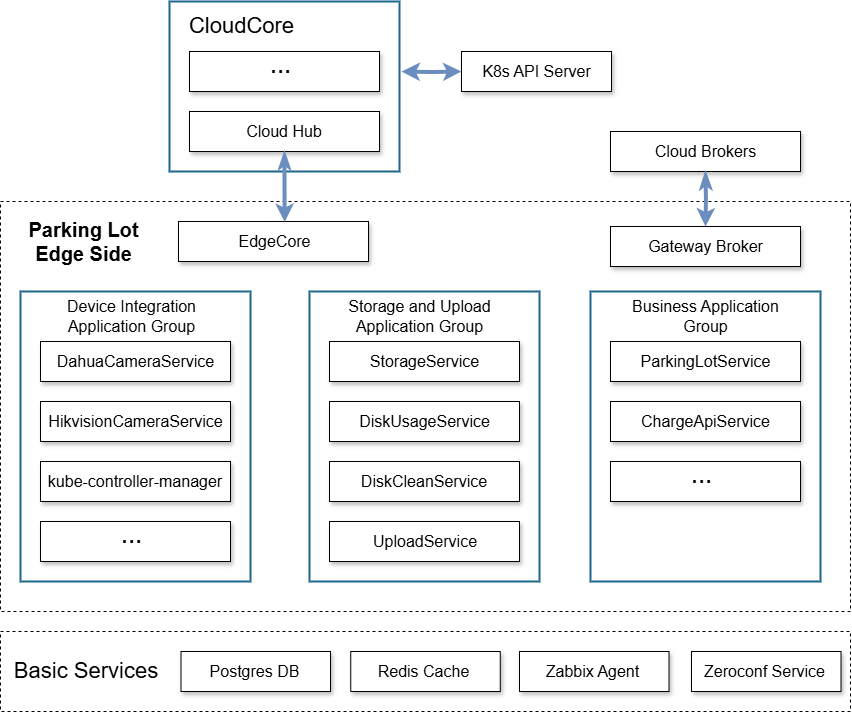

The diagram above was exported from draw.io. Its source (the exported page's mxGraphModel, read from the mxfile embedded in the PNG):
<mxGraphModel dx="2585" dy="1162" grid="1" gridSize="10" guides="1" tooltips="1" connect="1" arrows="1" fold="1" page="1" pageScale="1" pageWidth="850" pageHeight="1100" math="0" shadow="0">
  <root>
    <mxCell id="0" />
    <mxCell id="1" parent="0" />
    <mxCell id="2" value="" style="rounded=0;whiteSpace=wrap;html=1;dashed=1;" vertex="1" parent="1">
      <mxGeometry x="1519" y="1760" width="850" height="410" as="geometry" />
    </mxCell>
    <mxCell id="3" value="" style="rounded=0;whiteSpace=wrap;html=1;strokeWidth=2;strokeColor=#1C678C;" vertex="1" parent="1">
      <mxGeometry x="1539" y="1850" width="230" height="290" as="geometry" />
    </mxCell>
    <mxCell id="4" value="&lt;font style=&quot;font-size: 16px;&quot;&gt;Device Integration Application Group&lt;/font&gt;" style="text;html=1;align=center;verticalAlign=middle;whiteSpace=wrap;rounded=0;" vertex="1" parent="1">
      <mxGeometry x="1561" y="1860" width="178.5" height="30" as="geometry" />
    </mxCell>
    <mxCell id="5" value="" style="rounded=0;whiteSpace=wrap;html=1;shadow=1;" vertex="1" parent="1">
      <mxGeometry x="1559" y="1900" width="190" height="40" as="geometry" />
    </mxCell>
    <mxCell id="6" value="" style="rounded=0;whiteSpace=wrap;html=1;shadow=1;" vertex="1" parent="1">
      <mxGeometry x="1559" y="1960" width="190" height="40" as="geometry" />
    </mxCell>
    <mxCell id="7" value="" style="rounded=0;whiteSpace=wrap;html=1;shadow=1;" vertex="1" parent="1">
      <mxGeometry x="1559" y="2020" width="190" height="40" as="geometry" />
    </mxCell>
    <mxCell id="8" value="&lt;font style=&quot;font-size: 16px;&quot;&gt;DahuaCameraService&lt;/font&gt;" style="text;html=1;align=center;verticalAlign=middle;whiteSpace=wrap;rounded=0;" vertex="1" parent="1">
      <mxGeometry x="1581.5" y="1905" width="145" height="30" as="geometry" />
    </mxCell>
    <mxCell id="9" value="&lt;font style=&quot;font-size: 16px;&quot;&gt;HikvisionCameraService&lt;/font&gt;" style="text;html=1;align=center;verticalAlign=middle;whiteSpace=wrap;rounded=0;" vertex="1" parent="1">
      <mxGeometry x="1581.5" y="1965" width="145" height="30" as="geometry" />
    </mxCell>
    <mxCell id="10" value="&lt;font style=&quot;font-size: 16px;&quot;&gt;kube-controller-manager&lt;/font&gt;" style="text;html=1;align=center;verticalAlign=middle;whiteSpace=wrap;rounded=0;" vertex="1" parent="1">
      <mxGeometry x="1559" y="2025" width="190" height="30" as="geometry" />
    </mxCell>
    <mxCell id="11" value="" style="rounded=0;whiteSpace=wrap;html=1;shadow=1;" vertex="1" parent="1">
      <mxGeometry x="1559" y="2080" width="190" height="40" as="geometry" />
    </mxCell>
    <mxCell id="12" value="&lt;font style=&quot;font-size: 26px;&quot;&gt;...&lt;/font&gt;" style="text;html=1;align=center;verticalAlign=middle;whiteSpace=wrap;rounded=0;" vertex="1" parent="1">
      <mxGeometry x="1581.5" y="2080" width="137.5" height="25" as="geometry" />
    </mxCell>
    <mxCell id="13" value="" style="rounded=0;whiteSpace=wrap;html=1;strokeWidth=2;strokeColor=#1C678C;" vertex="1" parent="1">
      <mxGeometry x="1828" y="1850" width="230" height="290" as="geometry" />
    </mxCell>
    <mxCell id="14" value="" style="rounded=0;whiteSpace=wrap;html=1;shadow=1;" vertex="1" parent="1">
      <mxGeometry x="1848" y="1900" width="190" height="40" as="geometry" />
    </mxCell>
    <mxCell id="15" value="" style="rounded=0;whiteSpace=wrap;html=1;shadow=1;" vertex="1" parent="1">
      <mxGeometry x="1848" y="1960" width="190" height="40" as="geometry" />
    </mxCell>
    <mxCell id="16" value="" style="rounded=0;whiteSpace=wrap;html=1;shadow=1;" vertex="1" parent="1">
      <mxGeometry x="1848" y="2020" width="190" height="40" as="geometry" />
    </mxCell>
    <mxCell id="17" value="&lt;font style=&quot;font-size: 16px;&quot;&gt;StorageService&lt;/font&gt;" style="text;html=1;align=center;verticalAlign=middle;whiteSpace=wrap;rounded=0;" vertex="1" parent="1">
      <mxGeometry x="1870.5" y="1905" width="145" height="30" as="geometry" />
    </mxCell>
    <mxCell id="18" value="&lt;font style=&quot;font-size: 16px;&quot;&gt;DiskUsageService&lt;/font&gt;" style="text;html=1;align=center;verticalAlign=middle;whiteSpace=wrap;rounded=0;" vertex="1" parent="1">
      <mxGeometry x="1870.5" y="1965" width="145" height="30" as="geometry" />
    </mxCell>
    <mxCell id="19" value="&lt;font style=&quot;font-size: 16px;&quot;&gt;DiskCleanService&lt;/font&gt;" style="text;html=1;align=center;verticalAlign=middle;whiteSpace=wrap;rounded=0;" vertex="1" parent="1">
      <mxGeometry x="1848" y="2025" width="190" height="30" as="geometry" />
    </mxCell>
    <mxCell id="20" value="" style="rounded=0;whiteSpace=wrap;html=1;shadow=1;" vertex="1" parent="1">
      <mxGeometry x="1848" y="2080" width="190" height="40" as="geometry" />
    </mxCell>
    <mxCell id="21" value="" style="rounded=0;whiteSpace=wrap;html=1;strokeWidth=2;strokeColor=#1C678C;" vertex="1" parent="1">
      <mxGeometry x="2109" y="1850" width="230" height="290" as="geometry" />
    </mxCell>
    <mxCell id="22" value="" style="rounded=0;whiteSpace=wrap;html=1;shadow=1;" vertex="1" parent="1">
      <mxGeometry x="2129" y="1900" width="190" height="40" as="geometry" />
    </mxCell>
    <mxCell id="23" value="" style="rounded=0;whiteSpace=wrap;html=1;shadow=1;" vertex="1" parent="1">
      <mxGeometry x="2129" y="1960" width="190" height="40" as="geometry" />
    </mxCell>
    <mxCell id="24" value="&lt;font style=&quot;font-size: 16px;&quot;&gt;ParkingLotService&lt;/font&gt;" style="text;html=1;align=center;verticalAlign=middle;whiteSpace=wrap;rounded=0;" vertex="1" parent="1">
      <mxGeometry x="2151.5" y="1905" width="145" height="30" as="geometry" />
    </mxCell>
    <mxCell id="25" value="&lt;font style=&quot;font-size: 16px;&quot;&gt;ChargeApiService&lt;/font&gt;" style="text;html=1;align=center;verticalAlign=middle;whiteSpace=wrap;rounded=0;" vertex="1" parent="1">
      <mxGeometry x="2151.5" y="1965" width="145" height="30" as="geometry" />
    </mxCell>
    <mxCell id="26" value="" style="rounded=0;whiteSpace=wrap;html=1;shadow=1;" vertex="1" parent="1">
      <mxGeometry x="2129" y="2020" width="190" height="40" as="geometry" />
    </mxCell>
    <mxCell id="27" value="&lt;font style=&quot;font-size: 26px;&quot;&gt;...&lt;/font&gt;" style="text;html=1;align=center;verticalAlign=middle;whiteSpace=wrap;rounded=0;" vertex="1" parent="1">
      <mxGeometry x="2151.5" y="2020" width="137.5" height="25" as="geometry" />
    </mxCell>
    <mxCell id="28" value="&lt;font style=&quot;font-size: 16px;&quot;&gt;UploadService&lt;/font&gt;" style="text;html=1;align=center;verticalAlign=middle;whiteSpace=wrap;rounded=0;" vertex="1" parent="1">
      <mxGeometry x="1849" y="2085" width="190" height="30" as="geometry" />
    </mxCell>
    <mxCell id="29" value="&lt;font style=&quot;font-size: 16px;&quot;&gt;DahuaCameraService&lt;/font&gt;" style="text;html=1;align=center;verticalAlign=middle;whiteSpace=wrap;rounded=0;" vertex="1" parent="1">
      <mxGeometry x="1719.5" y="1785" width="145" height="30" as="geometry" />
    </mxCell>
    <mxCell id="30" value="" style="rounded=0;whiteSpace=wrap;html=1;shadow=1;" vertex="1" parent="1">
      <mxGeometry x="1697" y="1780" width="190" height="40" as="geometry" />
    </mxCell>
    <mxCell id="31" value="&lt;font style=&quot;font-size: 16px;&quot;&gt;DahuaCameraService&lt;/font&gt;" style="text;html=1;align=center;verticalAlign=middle;whiteSpace=wrap;rounded=0;" vertex="1" parent="1">
      <mxGeometry x="2151.5" y="1790" width="145" height="30" as="geometry" />
    </mxCell>
    <mxCell id="32" value="" style="rounded=0;whiteSpace=wrap;html=1;shadow=1;" vertex="1" parent="1">
      <mxGeometry x="2129" y="1785" width="190" height="40" as="geometry" />
    </mxCell>
    <mxCell id="33" value="&lt;font style=&quot;font-size: 16px;&quot;&gt;EdgeCore&lt;/font&gt;" style="text;html=1;align=center;verticalAlign=middle;whiteSpace=wrap;rounded=0;" vertex="1" parent="1">
      <mxGeometry x="1721" y="1785" width="145" height="30" as="geometry" />
    </mxCell>
    <mxCell id="34" value="&lt;span style=&quot;font-size: 16px;&quot;&gt;Gateway Broker&lt;/span&gt;" style="text;html=1;align=center;verticalAlign=middle;whiteSpace=wrap;rounded=0;" vertex="1" parent="1">
      <mxGeometry x="2151.5" y="1790" width="145" height="30" as="geometry" />
    </mxCell>
    <mxCell id="35" value="&lt;font style=&quot;font-size: 16px;&quot;&gt;DahuaCameraService&lt;/font&gt;" style="text;html=1;align=center;verticalAlign=middle;whiteSpace=wrap;rounded=0;" vertex="1" parent="1">
      <mxGeometry x="2151.5" y="1695" width="145" height="30" as="geometry" />
    </mxCell>
    <mxCell id="36" value="" style="rounded=0;whiteSpace=wrap;html=1;shadow=1;" vertex="1" parent="1">
      <mxGeometry x="2129" y="1690" width="190" height="40" as="geometry" />
    </mxCell>
    <mxCell id="37" style="edgeStyle=orthogonalEdgeStyle;rounded=0;orthogonalLoop=1;jettySize=auto;html=1;entryX=0.5;entryY=0;entryDx=0;entryDy=0;startArrow=classicThin;startFill=1;strokeWidth=4;fillColor=#dae8fc;strokeColor=#6c8ebf;" edge="1" target="32" parent="1">
      <mxGeometry relative="1" as="geometry">
        <mxPoint x="2224" y="1730" as="sourcePoint" />
      </mxGeometry>
    </mxCell>
    <mxCell id="38" value="&lt;span style=&quot;font-size: 16px;&quot;&gt;Cloud Brokers&lt;/span&gt;" style="text;html=1;align=center;verticalAlign=middle;whiteSpace=wrap;rounded=0;" vertex="1" parent="1">
      <mxGeometry x="2151.5" y="1695" width="145" height="30" as="geometry" />
    </mxCell>
    <mxCell id="39" value="" style="rounded=0;whiteSpace=wrap;html=1;strokeWidth=2;strokeColor=#1C678C;" vertex="1" parent="1">
      <mxGeometry x="1688" y="1560" width="230" height="170" as="geometry" />
    </mxCell>
    <mxCell id="40" value="&lt;font style=&quot;font-size: 22px;&quot;&gt;CloudCore&lt;/font&gt;" style="text;html=1;align=center;verticalAlign=middle;whiteSpace=wrap;rounded=0;" vertex="1" parent="1">
      <mxGeometry x="1688" y="1570" width="145" height="30" as="geometry" />
    </mxCell>
    <mxCell id="41" value="" style="rounded=0;whiteSpace=wrap;html=1;shadow=1;" vertex="1" parent="1">
      <mxGeometry x="1708" y="1670" width="190" height="40" as="geometry" />
    </mxCell>
    <mxCell id="42" value="&lt;font style=&quot;font-size: 16px;&quot;&gt;Cloud Hub&lt;/font&gt;" style="text;html=1;align=center;verticalAlign=middle;whiteSpace=wrap;rounded=0;" vertex="1" parent="1">
      <mxGeometry x="1708" y="1675" width="190" height="30" as="geometry" />
    </mxCell>
    <mxCell id="43" style="edgeStyle=orthogonalEdgeStyle;rounded=0;orthogonalLoop=1;jettySize=auto;html=1;entryX=0;entryY=0.5;entryDx=0;entryDy=0;startArrow=classic;startFill=1;strokeWidth=4;fillColor=#dae8fc;strokeColor=#6c8ebf;" edge="1" target="46" parent="1">
      <mxGeometry relative="1" as="geometry">
        <mxPoint x="1920" y="1630" as="sourcePoint" />
        <mxPoint x="1957" y="1629.9999999999998" as="targetPoint" />
      </mxGeometry>
    </mxCell>
    <mxCell id="44" value="" style="rounded=0;whiteSpace=wrap;html=1;shadow=1;" vertex="1" parent="1">
      <mxGeometry x="1708" y="1610" width="190" height="40" as="geometry" />
    </mxCell>
    <mxCell id="45" value="&lt;font style=&quot;font-size: 26px;&quot;&gt;...&lt;/font&gt;" style="text;html=1;align=center;verticalAlign=middle;whiteSpace=wrap;rounded=0;" vertex="1" parent="1">
      <mxGeometry x="1730.5" y="1610" width="137.5" height="25" as="geometry" />
    </mxCell>
    <mxCell id="46" value="" style="rounded=0;whiteSpace=wrap;html=1;shadow=1;" vertex="1" parent="1">
      <mxGeometry x="1980" y="1610" width="150" height="40" as="geometry" />
    </mxCell>
    <mxCell id="47" value="&lt;span style=&quot;font-size: 16px;&quot;&gt;K8s API Server&lt;/span&gt;" style="text;html=1;align=center;verticalAlign=middle;whiteSpace=wrap;rounded=0;" vertex="1" parent="1">
      <mxGeometry x="1982.5" y="1615" width="145" height="30" as="geometry" />
    </mxCell>
    <mxCell id="48" style="edgeStyle=orthogonalEdgeStyle;rounded=0;orthogonalLoop=1;jettySize=auto;html=1;entryX=0.559;entryY=0.014;entryDx=0;entryDy=0;entryPerimeter=0;startArrow=classicThin;startFill=1;strokeWidth=4;fillColor=#dae8fc;strokeColor=#6c8ebf;exitX=0.5;exitY=1;exitDx=0;exitDy=0;" edge="1" source="41" target="30" parent="1">
      <mxGeometry relative="1" as="geometry" />
    </mxCell>
    <mxCell id="49" value="" style="rounded=0;whiteSpace=wrap;html=1;dashed=1;" vertex="1" parent="1">
      <mxGeometry x="1519" y="2190" width="850" height="80" as="geometry" />
    </mxCell>
    <mxCell id="50" value="" style="rounded=0;whiteSpace=wrap;html=1;shadow=1;" vertex="1" parent="1">
      <mxGeometry x="1869.25" y="2210" width="149.5" height="40" as="geometry" />
    </mxCell>
    <mxCell id="51" value="&lt;font style=&quot;font-size: 16px;&quot;&gt;Redis Cache&lt;/font&gt;" style="text;html=1;align=center;verticalAlign=middle;whiteSpace=wrap;rounded=0;" vertex="1" parent="1">
      <mxGeometry x="1870.25" y="2215" width="145" height="30" as="geometry" />
    </mxCell>
    <mxCell id="52" value="" style="rounded=0;whiteSpace=wrap;html=1;shadow=1;" vertex="1" parent="1">
      <mxGeometry x="2038" y="2210" width="149.5" height="40" as="geometry" />
    </mxCell>
    <mxCell id="53" value="&lt;font style=&quot;font-size: 16px;&quot;&gt;Zabbix Agent&lt;/font&gt;" style="text;html=1;align=center;verticalAlign=middle;whiteSpace=wrap;rounded=0;" vertex="1" parent="1">
      <mxGeometry x="2039" y="2215" width="145" height="30" as="geometry" />
    </mxCell>
    <mxCell id="54" value="" style="rounded=0;whiteSpace=wrap;html=1;shadow=1;" vertex="1" parent="1">
      <mxGeometry x="2210" y="2210" width="149.5" height="40" as="geometry" />
    </mxCell>
    <mxCell id="55" value="&lt;font style=&quot;font-size: 16px;&quot;&gt;Zeroconf Service&lt;/font&gt;" style="text;html=1;align=center;verticalAlign=middle;whiteSpace=wrap;rounded=0;" vertex="1" parent="1">
      <mxGeometry x="2211" y="2215" width="145" height="30" as="geometry" />
    </mxCell>
    <mxCell id="56" value="" style="rounded=0;whiteSpace=wrap;html=1;shadow=1;" vertex="1" parent="1">
      <mxGeometry x="1699.5" y="2210" width="149.5" height="40" as="geometry" />
    </mxCell>
    <mxCell id="57" value="&lt;font style=&quot;font-size: 16px;&quot;&gt;Postgres DB&lt;/font&gt;" style="text;html=1;align=center;verticalAlign=middle;whiteSpace=wrap;rounded=0;" vertex="1" parent="1">
      <mxGeometry x="1700.5" y="2215" width="145" height="30" as="geometry" />
    </mxCell>
    <mxCell id="58" value="&lt;font size=&quot;1&quot; style=&quot;&quot;&gt;&lt;b style=&quot;font-size: 20px;&quot;&gt;Parking Lot Edge Side&lt;/b&gt;&lt;/font&gt;" style="text;html=1;align=center;verticalAlign=middle;whiteSpace=wrap;rounded=0;" vertex="1" parent="1">
      <mxGeometry x="1530" y="1785" width="145" height="30" as="geometry" />
    </mxCell>
    <mxCell id="59" value="&lt;font style=&quot;font-size: 16px;&quot;&gt;Storage and Upload Application Group&lt;/font&gt;" style="text;html=1;align=center;verticalAlign=middle;whiteSpace=wrap;rounded=0;" vertex="1" parent="1">
      <mxGeometry x="1849" y="1860" width="178.5" height="30" as="geometry" />
    </mxCell>
    <mxCell id="60" value="&lt;font style=&quot;font-size: 16px;&quot;&gt;Business Application Group&lt;/font&gt;" style="text;html=1;align=center;verticalAlign=middle;whiteSpace=wrap;rounded=0;" vertex="1" parent="1">
      <mxGeometry x="2134.75" y="1860" width="178.5" height="30" as="geometry" />
    </mxCell>
    <mxCell id="61" value="&lt;font style=&quot;font-size: 22px;&quot;&gt;Basic Services&lt;/font&gt;" style="text;html=1;align=center;verticalAlign=middle;whiteSpace=wrap;rounded=0;" vertex="1" parent="1">
      <mxGeometry x="1530" y="2215" width="150" height="30" as="geometry" />
    </mxCell>
  </root>
</mxGraphModel>